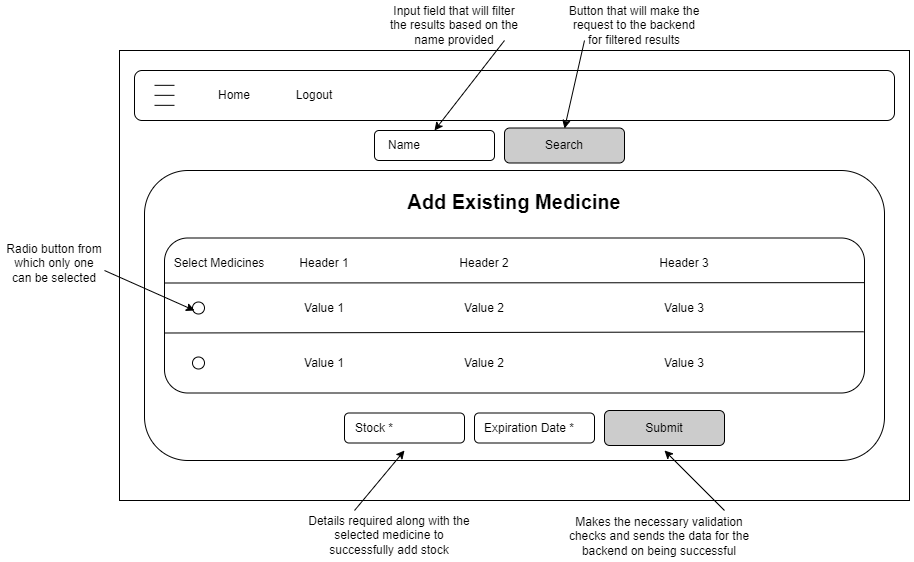

The diagram above was exported from draw.io. Its source (the exported page's mxGraphModel, read from the mxfile embedded in the PNG):
<mxGraphModel dx="1235" dy="771" grid="1" gridSize="10" guides="1" tooltips="1" connect="1" arrows="1" fold="1" page="1" pageScale="1" pageWidth="850" pageHeight="1100" math="0" shadow="0">
  <root>
    <mxCell id="0" />
    <mxCell id="1" parent="0" />
    <mxCell id="Z62ZyrTPQJ17PpxCtTjq-1" value="" style="rounded=0;whiteSpace=wrap;html=1;" vertex="1" parent="1">
      <mxGeometry x="125" y="120" width="790" height="450" as="geometry" />
    </mxCell>
    <mxCell id="Z62ZyrTPQJ17PpxCtTjq-2" value="" style="rounded=1;whiteSpace=wrap;html=1;" vertex="1" parent="1">
      <mxGeometry x="140" y="140" width="760" height="50" as="geometry" />
    </mxCell>
    <mxCell id="Z62ZyrTPQJ17PpxCtTjq-3" value="" style="endArrow=none;html=1;rounded=0;" edge="1" parent="1">
      <mxGeometry width="50" height="50" relative="1" as="geometry">
        <mxPoint x="160" y="154.83" as="sourcePoint" />
        <mxPoint x="180" y="154.83" as="targetPoint" />
      </mxGeometry>
    </mxCell>
    <mxCell id="Z62ZyrTPQJ17PpxCtTjq-4" value="" style="endArrow=none;html=1;rounded=0;" edge="1" parent="1">
      <mxGeometry width="50" height="50" relative="1" as="geometry">
        <mxPoint x="160" y="164.83" as="sourcePoint" />
        <mxPoint x="180" y="164.83" as="targetPoint" />
      </mxGeometry>
    </mxCell>
    <mxCell id="Z62ZyrTPQJ17PpxCtTjq-5" value="" style="endArrow=none;html=1;rounded=0;" edge="1" parent="1">
      <mxGeometry width="50" height="50" relative="1" as="geometry">
        <mxPoint x="160" y="174.83" as="sourcePoint" />
        <mxPoint x="180" y="174.83" as="targetPoint" />
      </mxGeometry>
    </mxCell>
    <mxCell id="Z62ZyrTPQJ17PpxCtTjq-6" value="Home" style="text;html=1;align=center;verticalAlign=middle;whiteSpace=wrap;rounded=0;" vertex="1" parent="1">
      <mxGeometry x="210" y="150" width="60" height="30" as="geometry" />
    </mxCell>
    <mxCell id="Z62ZyrTPQJ17PpxCtTjq-7" value="Logout" style="text;html=1;align=center;verticalAlign=middle;whiteSpace=wrap;rounded=0;" vertex="1" parent="1">
      <mxGeometry x="290" y="150" width="60" height="30" as="geometry" />
    </mxCell>
    <mxCell id="Z62ZyrTPQJ17PpxCtTjq-8" value="" style="rounded=1;whiteSpace=wrap;html=1;" vertex="1" parent="1">
      <mxGeometry x="150" y="240" width="740" height="290" as="geometry" />
    </mxCell>
    <mxCell id="Z62ZyrTPQJ17PpxCtTjq-9" value="&lt;h1 style=&quot;margin-top: 0px;&quot;&gt;&lt;font style=&quot;font-size: 20px;&quot;&gt;Add Existing Medicine&lt;/font&gt;&lt;/h1&gt;" style="text;html=1;whiteSpace=wrap;overflow=hidden;rounded=0;align=center;" vertex="1" parent="1">
      <mxGeometry x="410" y="250" width="220" height="40" as="geometry" />
    </mxCell>
    <mxCell id="Z62ZyrTPQJ17PpxCtTjq-10" value="" style="rounded=1;whiteSpace=wrap;html=1;" vertex="1" parent="1">
      <mxGeometry x="380" y="200" width="120" height="30" as="geometry" />
    </mxCell>
    <mxCell id="Z62ZyrTPQJ17PpxCtTjq-11" value="Search" style="rounded=1;whiteSpace=wrap;html=1;fillColor=#CCCCCC;strokeColor=#000000;" vertex="1" parent="1">
      <mxGeometry x="510" y="197.5" width="120" height="35" as="geometry" />
    </mxCell>
    <mxCell id="Z62ZyrTPQJ17PpxCtTjq-15" value="" style="rounded=1;whiteSpace=wrap;html=1;" vertex="1" parent="1">
      <mxGeometry x="170" y="307.5" width="700" height="155" as="geometry" />
    </mxCell>
    <mxCell id="Z62ZyrTPQJ17PpxCtTjq-16" value="" style="endArrow=none;html=1;rounded=0;entryX=1;entryY=0.288;entryDx=0;entryDy=0;entryPerimeter=0;" edge="1" parent="1" target="Z62ZyrTPQJ17PpxCtTjq-15">
      <mxGeometry width="50" height="50" relative="1" as="geometry">
        <mxPoint x="170" y="352.5" as="sourcePoint" />
        <mxPoint x="220" y="302.5" as="targetPoint" />
      </mxGeometry>
    </mxCell>
    <mxCell id="Z62ZyrTPQJ17PpxCtTjq-18" value="" style="endArrow=none;html=1;rounded=0;entryX=0.999;entryY=0.605;entryDx=0;entryDy=0;entryPerimeter=0;" edge="1" parent="1" target="Z62ZyrTPQJ17PpxCtTjq-15">
      <mxGeometry width="50" height="50" relative="1" as="geometry">
        <mxPoint x="170" y="402.5" as="sourcePoint" />
        <mxPoint x="220" y="352.5" as="targetPoint" />
      </mxGeometry>
    </mxCell>
    <mxCell id="Z62ZyrTPQJ17PpxCtTjq-20" value="Header 1" style="text;html=1;align=center;verticalAlign=middle;whiteSpace=wrap;rounded=0;" vertex="1" parent="1">
      <mxGeometry x="300" y="317.5" width="60" height="30" as="geometry" />
    </mxCell>
    <mxCell id="Z62ZyrTPQJ17PpxCtTjq-21" value="Header 2" style="text;html=1;align=center;verticalAlign=middle;whiteSpace=wrap;rounded=0;" vertex="1" parent="1">
      <mxGeometry x="460" y="317.5" width="60" height="30" as="geometry" />
    </mxCell>
    <mxCell id="Z62ZyrTPQJ17PpxCtTjq-22" value="Header 3" style="text;html=1;align=center;verticalAlign=middle;whiteSpace=wrap;rounded=0;" vertex="1" parent="1">
      <mxGeometry x="660" y="317.5" width="60" height="30" as="geometry" />
    </mxCell>
    <mxCell id="Z62ZyrTPQJ17PpxCtTjq-23" value="Value 1" style="text;html=1;align=center;verticalAlign=middle;whiteSpace=wrap;rounded=0;" vertex="1" parent="1">
      <mxGeometry x="300" y="362.5" width="60" height="30" as="geometry" />
    </mxCell>
    <mxCell id="Z62ZyrTPQJ17PpxCtTjq-24" value="Value 1" style="text;html=1;align=center;verticalAlign=middle;whiteSpace=wrap;rounded=0;" vertex="1" parent="1">
      <mxGeometry x="300" y="417.5" width="60" height="30" as="geometry" />
    </mxCell>
    <mxCell id="Z62ZyrTPQJ17PpxCtTjq-25" value="Value 2" style="text;html=1;align=center;verticalAlign=middle;whiteSpace=wrap;rounded=0;" vertex="1" parent="1">
      <mxGeometry x="460" y="362.5" width="60" height="30" as="geometry" />
    </mxCell>
    <mxCell id="Z62ZyrTPQJ17PpxCtTjq-26" value="Value 2" style="text;html=1;align=center;verticalAlign=middle;whiteSpace=wrap;rounded=0;" vertex="1" parent="1">
      <mxGeometry x="460" y="417.5" width="60" height="30" as="geometry" />
    </mxCell>
    <mxCell id="Z62ZyrTPQJ17PpxCtTjq-27" value="Value 3" style="text;html=1;align=center;verticalAlign=middle;whiteSpace=wrap;rounded=0;" vertex="1" parent="1">
      <mxGeometry x="660" y="362.5" width="60" height="30" as="geometry" />
    </mxCell>
    <mxCell id="Z62ZyrTPQJ17PpxCtTjq-28" value="Value 3" style="text;html=1;align=center;verticalAlign=middle;whiteSpace=wrap;rounded=0;" vertex="1" parent="1">
      <mxGeometry x="660" y="417.5" width="60" height="30" as="geometry" />
    </mxCell>
    <mxCell id="Z62ZyrTPQJ17PpxCtTjq-29" value="Select Medicines" style="text;html=1;align=center;verticalAlign=middle;whiteSpace=wrap;rounded=0;" vertex="1" parent="1">
      <mxGeometry x="160" y="318" width="130" height="30" as="geometry" />
    </mxCell>
    <mxCell id="Z62ZyrTPQJ17PpxCtTjq-30" value="" style="rounded=1;whiteSpace=wrap;html=1;" vertex="1" parent="1">
      <mxGeometry x="350" y="482.5" width="120" height="30" as="geometry" />
    </mxCell>
    <mxCell id="Z62ZyrTPQJ17PpxCtTjq-31" value="Submit" style="rounded=1;whiteSpace=wrap;html=1;fillColor=#CCCCCC;strokeColor=#000000;" vertex="1" parent="1">
      <mxGeometry x="610" y="480" width="120" height="35" as="geometry" />
    </mxCell>
    <mxCell id="Z62ZyrTPQJ17PpxCtTjq-32" value="Stock *" style="text;html=1;align=center;verticalAlign=middle;whiteSpace=wrap;rounded=0;" vertex="1" parent="1">
      <mxGeometry x="350" y="482.5" width="60" height="30" as="geometry" />
    </mxCell>
    <mxCell id="Z62ZyrTPQJ17PpxCtTjq-33" value="Name" style="text;html=1;align=center;verticalAlign=middle;whiteSpace=wrap;rounded=0;" vertex="1" parent="1">
      <mxGeometry x="380" y="200" width="60" height="30" as="geometry" />
    </mxCell>
    <mxCell id="Z62ZyrTPQJ17PpxCtTjq-37" value="" style="rounded=1;whiteSpace=wrap;html=1;" vertex="1" parent="1">
      <mxGeometry x="480" y="482.5" width="120" height="30" as="geometry" />
    </mxCell>
    <mxCell id="Z62ZyrTPQJ17PpxCtTjq-38" value="Expiration Date *" style="text;html=1;align=center;verticalAlign=middle;whiteSpace=wrap;rounded=0;" vertex="1" parent="1">
      <mxGeometry x="480" y="482.5" width="110" height="30" as="geometry" />
    </mxCell>
    <mxCell id="Z62ZyrTPQJ17PpxCtTjq-39" value="" style="ellipse;whiteSpace=wrap;html=1;aspect=fixed;" vertex="1" parent="1">
      <mxGeometry x="198" y="371.5" width="12" height="12" as="geometry" />
    </mxCell>
    <mxCell id="Z62ZyrTPQJ17PpxCtTjq-40" value="" style="ellipse;whiteSpace=wrap;html=1;aspect=fixed;" vertex="1" parent="1">
      <mxGeometry x="198" y="426.5" width="12" height="12" as="geometry" />
    </mxCell>
    <mxCell id="Z62ZyrTPQJ17PpxCtTjq-41" value="" style="endArrow=classic;html=1;rounded=0;" edge="1" parent="1">
      <mxGeometry width="50" height="50" relative="1" as="geometry">
        <mxPoint x="110" y="340" as="sourcePoint" />
        <mxPoint x="200" y="380" as="targetPoint" />
      </mxGeometry>
    </mxCell>
    <mxCell id="Z62ZyrTPQJ17PpxCtTjq-42" value="Radio button from which only one can be selected" style="text;html=1;align=center;verticalAlign=middle;whiteSpace=wrap;rounded=0;" vertex="1" parent="1">
      <mxGeometry x="10" y="318" width="100" height="30" as="geometry" />
    </mxCell>
    <mxCell id="Z62ZyrTPQJ17PpxCtTjq-43" value="" style="endArrow=classic;html=1;rounded=0;entryX=0.5;entryY=0;entryDx=0;entryDy=0;" edge="1" parent="1">
      <mxGeometry width="50" height="50" relative="1" as="geometry">
        <mxPoint x="510" y="110" as="sourcePoint" />
        <mxPoint x="440" y="200" as="targetPoint" />
      </mxGeometry>
    </mxCell>
    <mxCell id="Z62ZyrTPQJ17PpxCtTjq-44" value="" style="endArrow=classic;html=1;rounded=0;entryX=0.5;entryY=0;entryDx=0;entryDy=0;" edge="1" parent="1">
      <mxGeometry width="50" height="50" relative="1" as="geometry">
        <mxPoint x="590" y="110" as="sourcePoint" />
        <mxPoint x="570" y="198" as="targetPoint" />
      </mxGeometry>
    </mxCell>
    <mxCell id="Z62ZyrTPQJ17PpxCtTjq-45" value="Input field that will filter the results based on the name provided" style="text;html=1;align=center;verticalAlign=middle;whiteSpace=wrap;rounded=0;" vertex="1" parent="1">
      <mxGeometry x="390" y="80" width="140" height="30" as="geometry" />
    </mxCell>
    <mxCell id="Z62ZyrTPQJ17PpxCtTjq-46" value="Button that will make the request to the backend for filtered results" style="text;html=1;align=center;verticalAlign=middle;whiteSpace=wrap;rounded=0;" vertex="1" parent="1">
      <mxGeometry x="570" y="80" width="140" height="30" as="geometry" />
    </mxCell>
    <mxCell id="Z62ZyrTPQJ17PpxCtTjq-47" value="" style="endArrow=classic;html=1;rounded=0;" edge="1" parent="1">
      <mxGeometry width="50" height="50" relative="1" as="geometry">
        <mxPoint x="360" y="580" as="sourcePoint" />
        <mxPoint x="410" y="520" as="targetPoint" />
      </mxGeometry>
    </mxCell>
    <mxCell id="Z62ZyrTPQJ17PpxCtTjq-48" value="Details required along with the selected medicine to successfully add stock" style="text;html=1;align=center;verticalAlign=middle;whiteSpace=wrap;rounded=0;" vertex="1" parent="1">
      <mxGeometry x="310" y="590" width="170" height="30" as="geometry" />
    </mxCell>
    <mxCell id="Z62ZyrTPQJ17PpxCtTjq-49" value="" style="endArrow=classic;html=1;rounded=0;" edge="1" parent="1">
      <mxGeometry width="50" height="50" relative="1" as="geometry">
        <mxPoint x="730" y="580" as="sourcePoint" />
        <mxPoint x="670" y="520" as="targetPoint" />
      </mxGeometry>
    </mxCell>
    <mxCell id="Z62ZyrTPQJ17PpxCtTjq-50" value="Makes the necessary validation checks and sends the data for the backend on being successful" style="text;html=1;align=center;verticalAlign=middle;whiteSpace=wrap;rounded=0;" vertex="1" parent="1">
      <mxGeometry x="570" y="591" width="190" height="30" as="geometry" />
    </mxCell>
  </root>
</mxGraphModel>